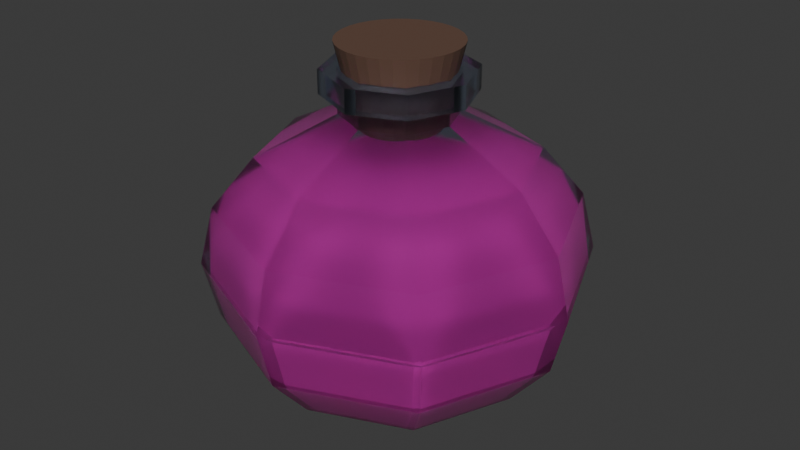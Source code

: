 # Source: Portion.blend  (saved by Blender 4.2.66; exported with 4.5.12 LTS)
import bpy
from mathutils import Matrix  # noqa: F401  (used for matrix-valued properties, if any)

bpy.ops.wm.read_factory_settings(use_empty=True)
scene = bpy.context.scene
scene.name = 'Scene'

# ---- collections
col_collection = bpy.data.collections.new('Collection'); scene.collection.children.link(col_collection)

# ---- materials (node trees are filled in below, after node groups)
mat_material_002 = bpy.data.materials.new('Material.002')
mat_material_001 = bpy.data.materials.new('Material.001')
mat_material_001.use_raytrace_refraction = True
mat_material_001.use_screen_refraction = True
mat_material_003 = bpy.data.materials.new('Material.003')

# ---- material node trees
mat_material_002.use_nodes = True; mat_material_002.node_tree.nodes.clear()
_N = mat_material_002.node_tree.nodes; _L = mat_material_002.node_tree.links
n0 = _N.new('ShaderNodeBsdfPrincipled'); n0.name = 'Principled BSDF'; n0.location = (10, 300)
n0.inputs[0].default_value = (0.6639, 0.7798, 1.0, 0.3672)
n0.inputs[2].default_value = 0.15
n0.inputs[3].default_value = 1.45
n0.inputs[18].default_value = 1.0
n1 = _N.new('ShaderNodeOutputMaterial'); n1.name = 'Material Output'; n1.location = (300, 300)
_L.new(n0.outputs[0], n1.inputs[0])
n1.is_active_output = True
mat_material_001.use_nodes = True; mat_material_001.node_tree.nodes.clear()
_N = mat_material_001.node_tree.nodes; _L = mat_material_001.node_tree.links
n0 = _N.new('ShaderNodeBsdfPrincipled'); n0.name = 'Principled BSDF'; n0.location = (10, 300)
n0.inputs[0].default_value = (0.1356, 0.07421, 0.05127, 1.0)
n1 = _N.new('ShaderNodeOutputMaterial'); n1.name = 'Material Output'; n1.location = (300, 300)
_L.new(n0.outputs[0], n1.inputs[0])
n1.is_active_output = True
mat_material_003.use_nodes = True; mat_material_003.node_tree.nodes.clear()
_N = mat_material_003.node_tree.nodes; _L = mat_material_003.node_tree.links
n0 = _N.new('ShaderNodeBsdfPrincipled'); n0.name = 'Principled BSDF'; n0.location = (10, 300)
n0.inputs[0].default_value = (1.0, 0.03103, 0.4435, 1.0)
n1 = _N.new('ShaderNodeOutputMaterial'); n1.name = 'Material Output'; n1.location = (300, 300)
_L.new(n0.outputs[0], n1.inputs[0])
n1.is_active_output = True

# ---- world
world_world = bpy.data.worlds.new('World'); scene.world = world_world
world_world.use_nodes = True; world_world.node_tree.nodes.clear()
_N = world_world.node_tree.nodes; _L = world_world.node_tree.links
n0 = _N.new('ShaderNodeOutputWorld'); n0.name = 'World Output'; n0.location = (300, 300)
n1 = _N.new('ShaderNodeBackground'); n1.name = 'Background'; n1.location = (10, 300)
n1.inputs[0].default_value = (0.05088, 0.05088, 0.05088, 1.0)
_L.new(n1.outputs[0], n0.inputs[0])
n0.is_active_output = True
world_world.color = (0.05088, 0.05088, 0.05088)
world_world.sun_shadow_jitter_overblur = 0.0

# ---- meshes
me_sphere = bpy.data.meshes.new('Sphere')
me_sphere.from_pydata([(0.02262, 0.02262, 0.1677), (0.05358, 0.05358, 0.1452), (0.07001, 0.07001, 0.1174), (0.07577, 0.07577, 0.08466), (0.07001, 0.07001, 0.05188), (0.05358, 0.05358, 0.02409), (0.029, 0.029, 0.005526), (0.03199, 3.513e-11, 0.1677), (0.07577, 0.0, 0.1452), (0.099, 0.0, 0.1174), (0.1072, 0.0, 0.08466), (0.099, 0.0, 0.05188), (0.07577, 0.0, 0.02409), (0.04101, 0.0, 0.005526), (0.02262, -0.02262, 0.1677), (0.05358, -0.05358, 0.1452), (0.07001, -0.07001, 0.1174), (0.07577, -0.07577, 0.08466), (0.07001, -0.07001, 0.05188), (0.05358, -0.05358, 0.02409), (0.029, -0.029, 0.005526), (0.0, -0.03199, 0.1677), (0.0, -0.07577, 0.1452), (0.0, -0.099, 0.1174), (0.0, -0.1072, 0.08466), (0.0, -0.099, 0.05188), (0.0, -0.07577, 0.02409), (0.0, -0.04101, 0.005526), (-0.02262, -0.02262, 0.1677), (-0.05358, -0.05358, 0.1452), (-0.07001, -0.07001, 0.1174), (-0.07577, -0.07577, 0.08466), (-0.07001, -0.07001, 0.05188), (-0.05358, -0.05358, 0.02409), (-0.029, -0.029, 0.005526), (-0.03199, 3.513e-11, 0.1677), (-0.07577, 0.0, 0.1452), (-0.099, 0.0, 0.1174), (-0.1072, 0.0, 0.08466), (-0.099, 0.0, 0.05188), (-0.07577, 0.0, 0.02409), (-0.04101, 0.0, 0.005526), (-0.02262, 0.02262, 0.1677), (-0.05358, 0.05358, 0.1452), (-0.07001, 0.07001, 0.1174), (-0.07577, 0.07577, 0.08466), (-0.07001, 0.07001, 0.05188), (-0.05358, 0.05358, 0.02409), (-0.029, 0.029, 0.005526), (0.0, 0.0, -0.0009937), (0.02262, 0.02262, 0.1787), (0.0, 0.03199, 0.1677), (0.0, 0.07577, 0.1452), (0.0, 0.099, 0.1174), (0.0, 0.1072, 0.08466), (0.0, 0.099, 0.05188), (0.0, 0.07577, 0.02409), (0.0, 0.04101, 0.005526), (0.03199, 3.513e-11, 0.1787), (0.02262, -0.02262, 0.1787), (0.0, -0.03199, 0.1787), (-0.02262, -0.02262, 0.1787), (-0.03199, 3.513e-11, 0.1787), (-0.02262, 0.02262, 0.1787), (0.0, 0.03199, 0.1787), (0.02262, 0.02262, 0.1918), (0.03199, 3.513e-11, 0.1918), (0.02262, -0.02262, 0.1918), (0.0, -0.03199, 0.1918), (-0.02262, -0.02262, 0.1918), (-0.03199, 3.513e-11, 0.1918), (-0.02262, 0.02262, 0.1918), (0.0, 0.03199, 0.1918), (0.0, 0.04151, 0.1787), (0.02935, 0.02935, 0.1787), (-0.02935, 0.02935, 0.1787), (-0.04151, 3.513e-11, 0.1787), (-0.02935, -0.02935, 0.1787), (0.0, -0.04151, 0.1787), (0.02935, -0.02935, 0.1787), (0.04151, 3.513e-11, 0.1787), (0.0, 0.04151, 0.1918), (0.02935, 0.02935, 0.1918), (-0.02935, 0.02935, 0.1918), (-0.04151, 3.513e-11, 0.1918), (-0.02935, -0.02935, 0.1918), (0.0, -0.04151, 0.1918), (0.02935, -0.02935, 0.1918), (0.04151, 3.513e-11, 0.1918)], [], [(49, 57, 6), (56, 55, 4, 5), (54, 53, 2, 3), (52, 51, 0, 1), (57, 56, 5, 6), (55, 54, 3, 4), (53, 52, 1, 2), (21, 14, 59, 60), (6, 5, 12, 13), (4, 3, 10, 11), (2, 1, 8, 9), (35, 28, 61, 62), (49, 6, 13), (5, 4, 11, 12), (3, 2, 9, 10), (1, 0, 7, 8), (11, 10, 17, 18), (9, 8, 15, 16), (28, 21, 60, 61), (49, 13, 20), (12, 11, 18, 19), (10, 9, 16, 17), (8, 7, 14, 15), (13, 12, 19, 20), (49, 20, 27), (19, 18, 25, 26), (17, 16, 23, 24), (15, 14, 21, 22), (20, 19, 26, 27), (18, 17, 24, 25), (16, 15, 22, 23), (51, 42, 63, 64), (24, 23, 30, 31), (22, 21, 28, 29), (27, 26, 33, 34), (25, 24, 31, 32), (23, 22, 29, 30), (42, 35, 62, 63), (49, 27, 34), (26, 25, 32, 33), (34, 33, 40, 41), (32, 31, 38, 39), (30, 29, 36, 37), (7, 0, 50, 58), (49, 34, 41), (33, 32, 39, 40), (31, 30, 37, 38), (29, 28, 35, 36), (37, 36, 43, 44), (14, 7, 58, 59), (49, 41, 48), (40, 39, 46, 47), (38, 37, 44, 45), (36, 35, 42, 43), (41, 40, 47, 48), (39, 38, 45, 46), (49, 48, 57), (47, 46, 55, 56), (45, 44, 53, 54), (43, 42, 51, 52), (48, 47, 56, 57), (46, 45, 54, 55), (44, 43, 52, 53), (0, 51, 64, 50), (63, 62, 76, 75), (69, 70, 84, 85), (70, 71, 83, 84), (60, 59, 79, 78), (64, 63, 75, 73), (50, 64, 73, 74), (71, 72, 81, 83), (72, 65, 82, 81), (79, 80, 88, 87), (78, 79, 87, 86), (77, 78, 86, 85), (73, 75, 83, 81), (76, 77, 85, 84), (75, 76, 84, 83), (74, 73, 81, 82), (80, 74, 82, 88), (59, 58, 80, 79), (68, 69, 85, 86), (67, 68, 86, 87), (62, 61, 77, 76), (58, 50, 74, 80), (66, 67, 87, 88), (65, 66, 88, 82), (61, 60, 78, 77), (59, 60, 68, 67), (58, 59, 67, 66), (50, 58, 66, 65), (64, 50, 65, 72), (63, 64, 72, 71), (62, 63, 71, 70), (61, 62, 70, 69), (60, 61, 69, 68)])
_uv = me_sphere.uv_layers.new(name='UVMap')
_uv.uv.foreach_set('vector', [0.6875, 0.0, 0.75, 0.125, 0.625, 0.125, 0.75, 0.25, 0.75, 0.375, 0.625, 0.375, 0.625, 0.25, 0.75, 0.5, 0.75, 0.625, 0.625, 0.625, 0.625, 0.5, 0.75, 0.75, 0.75, 0.875, 0.625, 0.875, 0.625, 0.75, 0.75, 0.125, 0.75, 0.25, 0.625, 0.25, 0.625, 0.125, 0.75, 0.375, 0.75, 0.5, 0.625, 0.5, 0.625, 0.375, 0.75, 0.625, 0.75, 0.75, 0.625, 0.75, 0.625, 0.625, 0.25, 0.875, 0.375, 0.875, 0.375, 0.875, 0.25, 0.875, 0.625, 0.125, 0.625, 0.25, 0.5, 0.25, 0.5, 0.125, 0.625, 0.375, 0.625, 0.5, 0.5, 0.5, 0.5, 0.375, 0.625, 0.625, 0.625, 0.75, 0.5, 0.75, 0.5, 0.625, 0.0, 0.875, 0.125, 0.875, 0.125, 0.875, 0.0, 0.875, 0.5625, 0.0, 0.625, 0.125, 0.5, 0.125, 0.625, 0.25, 0.625, 0.375, 0.5, 0.375, 0.5, 0.25, 0.625, 0.5, 0.625, 0.625, 0.5, 0.625, 0.5, 0.5, 0.625, 0.75, 0.625, 0.875, 0.5, 0.875, 0.5, 0.75, 0.5, 0.375, 0.5, 0.5, 0.375, 0.5, 0.375, 0.375, 0.5, 0.625, 0.5, 0.75, 0.375, 0.75, 0.375, 0.625, 0.125, 0.875, 0.25, 0.875, 0.25, 0.875, 0.125, 0.875, 0.4375, 0.0, 0.5, 0.125, 0.375, 0.125, 0.5, 0.25, 0.5, 0.375, 0.375, 0.375, 0.375, 0.25, 0.5, 0.5, 0.5, 0.625, 0.375, 0.625, 0.375, 0.5, 0.5, 0.75, 0.5, 0.875, 0.375, 0.875, 0.375, 0.75, 0.5, 0.125, 0.5, 0.25, 0.375, 0.25, 0.375, 0.125, 0.3125, 0.0, 0.375, 0.125, 0.25, 0.125, 0.375, 0.25, 0.375, 0.375, 0.25, 0.375, 0.25, 0.25, 0.375, 0.5, 0.375, 0.625, 0.25, 0.625, 0.25, 0.5, 0.375, 0.75, 0.375, 0.875, 0.25, 0.875, 0.25, 0.75, 0.375, 0.125, 0.375, 0.25, 0.25, 0.25, 0.25, 0.125, 0.375, 0.375, 0.375, 0.5, 0.25, 0.5, 0.25, 0.375, 0.375, 0.625, 0.375, 0.75, 0.25, 0.75, 0.25, 0.625, 0.75, 0.875, 0.875, 0.875, 0.875, 0.875, 0.75, 0.875, 0.25, 0.5, 0.25, 0.625, 0.125, 0.625, 0.125, 0.5, 0.25, 0.75, 0.25, 0.875, 0.125, 0.875, 0.125, 0.75, 0.25, 0.125, 0.25, 0.25, 0.125, 0.25, 0.125, 0.125, 0.25, 0.375, 0.25, 0.5, 0.125, 0.5, 0.125, 0.375, 0.25, 0.625, 0.25, 0.75, 0.125, 0.75, 0.125, 0.625, 0.875, 0.875, 1.0, 0.875, 1.0, 0.875, 0.875, 0.875, 0.1875, 0.0, 0.25, 0.125, 0.125, 0.125, 0.25, 0.25, 0.25, 0.375, 0.125, 0.375, 0.125, 0.25, 0.125, 0.125, 0.125, 0.25, 0.0, 0.25, 0.0, 0.125, 0.125, 0.375, 0.125, 0.5, 0.0, 0.5, 0.0, 0.375, 0.125, 0.625, 0.125, 0.75, 0.0, 0.75, 0.0, 0.625, 0.5, 0.875, 0.625, 0.875, 0.625, 0.875, 0.5, 0.875, 0.0625, 0.0, 0.125, 0.125, 0.0, 0.125, 0.125, 0.25, 0.125, 0.375, 0.0, 0.375, 0.0, 0.25, 0.125, 0.5, 0.125, 0.625, 0.0, 0.625, 0.0, 0.5, 0.125, 0.75, 0.125, 0.875, 0.0, 0.875, 0.0, 0.75, 1.0, 0.625, 1.0, 0.75, 0.875, 0.75, 0.875, 0.625, 0.375, 0.875, 0.5, 0.875, 0.5, 0.875, 0.375, 0.875, 0.9375, 0.0, 1.0, 0.125, 0.875, 0.125, 1.0, 0.25, 1.0, 0.375, 0.875, 0.375, 0.875, 0.25, 1.0, 0.5, 1.0, 0.625, 0.875, 0.625, 0.875, 0.5, 1.0, 0.75, 1.0, 0.875, 0.875, 0.875, 0.875, 0.75, 1.0, 0.125, 1.0, 0.25, 0.875, 0.25, 0.875, 0.125, 1.0, 0.375, 1.0, 0.5, 0.875, 0.5, 0.875, 0.375, 0.8125, 0.0, 0.875, 0.125, 0.75, 0.125, 0.875, 0.25, 0.875, 0.375, 0.75, 0.375, 0.75, 0.25, 0.875, 0.5, 0.875, 0.625, 0.75, 0.625, 0.75, 0.5, 0.875, 0.75, 0.875, 0.875, 0.75, 0.875, 0.75, 0.75, 0.875, 0.125, 0.875, 0.25, 0.75, 0.25, 0.75, 0.125, 0.875, 0.375, 0.875, 0.5, 0.75, 0.5, 0.75, 0.375, 0.875, 0.625, 0.875, 0.75, 0.75, 0.75, 0.75, 0.625, 0.625, 0.875, 0.75, 0.875, 0.75, 0.875, 0.625, 0.875, 0.875, 0.875, 1.0, 0.875, 1.0, 0.875, 0.875, 0.875, 0.0, 0.0, 0.0, 0.0, 0.0, 0.0, 0.0, 0.0, 0.0, 0.0, 0.0, 0.0, 0.0, 0.0, 0.0, 0.0, 0.25, 0.875, 0.375, 0.875, 0.375, 0.875, 0.25, 0.875, 0.75, 0.875, 0.875, 0.875, 0.875, 0.875, 0.75, 0.875, 0.625, 0.875, 0.75, 0.875, 0.75, 0.875, 0.625, 0.875, 0.0, 0.0, 0.0, 0.0, 0.0, 0.0, 0.0, 0.0, 0.0, 0.0, 0.0, 0.0, 0.0, 0.0, 0.0, 0.0, 0.375, 0.875, 0.5, 0.875, 0.5, 0.875, 0.375, 0.875, 0.25, 0.875, 0.375, 0.875, 0.375, 0.875, 0.25, 0.875, 0.125, 0.875, 0.25, 0.875, 0.25, 0.875, 0.125, 0.875, 0.75, 0.875, 0.875, 0.875, 0.875, 0.875, 0.75, 0.875, 0.0, 0.875, 0.125, 0.875, 0.125, 0.875, 0.0, 0.875, 0.875, 0.875, 1.0, 0.875, 1.0, 0.875, 0.875, 0.875, 0.625, 0.875, 0.75, 0.875, 0.75, 0.875, 0.625, 0.875, 0.5, 0.875, 0.625, 0.875, 0.625, 0.875, 0.5, 0.875, 0.375, 0.875, 0.5, 0.875, 0.5, 0.875, 0.375, 0.875, 0.0, 0.0, 0.0, 0.0, 0.0, 0.0, 0.0, 0.0, 0.0, 0.0, 0.0, 0.0, 0.0, 0.0, 0.0, 0.0, 0.0, 0.875, 0.125, 0.875, 0.125, 0.875, 0.0, 0.875, 0.5, 0.875, 0.625, 0.875, 0.625, 0.875, 0.5, 0.875, 0.0, 0.0, 0.0, 0.0, 0.0, 0.0, 0.0, 0.0, 0.0, 0.0, 0.0, 0.0, 0.0, 0.0, 0.0, 0.0, 0.125, 0.875, 0.25, 0.875, 0.25, 0.875, 0.125, 0.875, 0.375, 0.875, 0.25, 0.875, 0.0, 0.0, 0.0, 0.0, 0.5, 0.875, 0.375, 0.875, 0.0, 0.0, 0.0, 0.0, 0.625, 0.875, 0.5, 0.875, 0.0, 0.0, 0.0, 0.0, 0.75, 0.875, 0.625, 0.875, 0.0, 0.0, 0.0, 0.0, 0.875, 0.875, 0.75, 0.875, 0.0, 0.0, 0.0, 0.0, 1.0, 0.875, 0.875, 0.875, 0.0, 0.0, 0.0, 0.0, 0.125, 0.875, 0.0, 0.875, 0.0, 0.0, 0.0, 0.0, 0.25, 0.875, 0.125, 0.875, 0.0, 0.0, 0.0, 0.0])
me_sphere.materials.append(mat_material_002)
me_sphere.update()
me_cylinder = bpy.data.meshes.new('Cylinder')
me_cylinder.from_pydata([(-1.579e-10, 0.02154, 0.0009563), (-2.339e-10, 0.03357, 0.05104), (0.004202, 0.02112, 0.0009563), (0.00655, 0.03293, 0.05104), (0.008242, 0.0199, 0.0009563), (0.01285, 0.03102, 0.05104), (0.01197, 0.01791, 0.0009563), (0.01865, 0.02791, 0.05104), (0.01523, 0.01523, 0.0009563), (0.02374, 0.02374, 0.05104), (0.01791, 0.01197, 0.0009563), (0.02791, 0.01865, 0.05104), (0.0199, 0.008242, 0.0009563), (0.03102, 0.01285, 0.05104), (0.02112, 0.004202, 0.0009563), (0.03293, 0.00655, 0.05104), (0.02154, 8.255e-11, 0.0009563), (0.03357, 8.255e-11, 0.05104), (0.02112, -0.004202, 0.0009563), (0.03293, -0.00655, 0.05104), (0.0199, -0.008242, 0.0009563), (0.03102, -0.01285, 0.05104), (0.01791, -0.01197, 0.0009563), (0.02791, -0.01865, 0.05104), (0.01523, -0.01523, 0.0009563), (0.02374, -0.02374, 0.05104), (0.01197, -0.01791, 0.0009563), (0.01865, -0.02791, 0.05104), (0.008242, -0.0199, 0.0009563), (0.01285, -0.03102, 0.05104), (0.004202, -0.02112, 0.0009563), (0.00655, -0.03293, 0.05104), (-1.579e-10, -0.02154, 0.0009563), (-2.339e-10, -0.03357, 0.05104), (-0.004202, -0.02112, 0.0009563), (-0.00655, -0.03293, 0.05104), (-0.008242, -0.0199, 0.0009563), (-0.01285, -0.03102, 0.05104), (-0.01197, -0.01791, 0.0009563), (-0.01865, -0.02791, 0.05104), (-0.01523, -0.01523, 0.0009563), (-0.02374, -0.02374, 0.05104), (-0.01791, -0.01197, 0.0009563), (-0.02791, -0.01865, 0.05104), (-0.0199, -0.008242, 0.0009563), (-0.03102, -0.01285, 0.05104), (-0.02112, -0.004202, 0.0009563), (-0.03293, -0.00655, 0.05104), (-0.02154, 8.255e-11, 0.0009563), (-0.03357, 8.255e-11, 0.05104), (-0.02112, 0.004202, 0.0009563), (-0.03293, 0.00655, 0.05104), (-0.0199, 0.008242, 0.0009563), (-0.03102, 0.01285, 0.05104), (-0.01791, 0.01197, 0.0009563), (-0.02791, 0.01865, 0.05104), (-0.01523, 0.01523, 0.0009563), (-0.02374, 0.02374, 0.05104), (-0.01197, 0.01791, 0.0009563), (-0.01865, 0.02791, 0.05104), (-0.008242, 0.0199, 0.0009563), (-0.01285, 0.03102, 0.05104), (-0.004202, 0.02112, 0.0009563), (-0.00655, 0.03293, 0.05104)], [], [(0, 1, 3, 2), (2, 3, 5, 4), (4, 5, 7, 6), (6, 7, 9, 8), (8, 9, 11, 10), (10, 11, 13, 12), (12, 13, 15, 14), (14, 15, 17, 16), (16, 17, 19, 18), (18, 19, 21, 20), (20, 21, 23, 22), (22, 23, 25, 24), (24, 25, 27, 26), (26, 27, 29, 28), (28, 29, 31, 30), (30, 31, 33, 32), (32, 33, 35, 34), (34, 35, 37, 36), (36, 37, 39, 38), (38, 39, 41, 40), (40, 41, 43, 42), (42, 43, 45, 44), (44, 45, 47, 46), (46, 47, 49, 48), (48, 49, 51, 50), (50, 51, 53, 52), (52, 53, 55, 54), (54, 55, 57, 56), (56, 57, 59, 58), (58, 59, 61, 60), (3, 1, 63, 61, 59, 57, 55, 53, 51, 49, 47, 45, 43, 41, 39, 37, 35, 33, 31, 29, 27, 25, 23, 21, 19, 17, 15, 13, 11, 9, 7, 5), (60, 61, 63, 62), (62, 63, 1, 0), (0, 2, 4, 6, 8, 10, 12, 14, 16, 18, 20, 22, 24, 26, 28, 30, 32, 34, 36, 38, 40, 42, 44, 46, 48, 50, 52, 54, 56, 58, 60, 62)])
_uv = me_cylinder.uv_layers.new(name='UVMap')
_uv.uv.foreach_set('vector', [1.0, 0.5, 1.0, 1.0, 0.9688, 1.0, 0.9688, 0.5, 0.9688, 0.5, 0.9688, 1.0, 0.9375, 1.0, 0.9375, 0.5, 0.9375, 0.5, 0.9375, 1.0, 0.9062, 1.0, 0.9062, 0.5, 0.9062, 0.5, 0.9062, 1.0, 0.875, 1.0, 0.875, 0.5, 0.875, 0.5, 0.875, 1.0, 0.8438, 1.0, 0.8438, 0.5, 0.8438, 0.5, 0.8438, 1.0, 0.8125, 1.0, 0.8125, 0.5, 0.8125, 0.5, 0.8125, 1.0, 0.7812, 1.0, 0.7812, 0.5, 0.7812, 0.5, 0.7812, 1.0, 0.75, 1.0, 0.75, 0.5, 0.75, 0.5, 0.75, 1.0, 0.7188, 1.0, 0.7188, 0.5, 0.7188, 0.5, 0.7188, 1.0, 0.6875, 1.0, 0.6875, 0.5, 0.6875, 0.5, 0.6875, 1.0, 0.6562, 1.0, 0.6562, 0.5, 0.6562, 0.5, 0.6562, 1.0, 0.625, 1.0, 0.625, 0.5, 0.625, 0.5, 0.625, 1.0, 0.5938, 1.0, 0.5938, 0.5, 0.5938, 0.5, 0.5938, 1.0, 0.5625, 1.0, 0.5625, 0.5, 0.5625, 0.5, 0.5625, 1.0, 0.5312, 1.0, 0.5312, 0.5, 0.5312, 0.5, 0.5312, 1.0, 0.5, 1.0, 0.5, 0.5, 0.5, 0.5, 0.5, 1.0, 0.4688, 1.0, 0.4688, 0.5, 0.4688, 0.5, 0.4688, 1.0, 0.4375, 1.0, 0.4375, 0.5, 0.4375, 0.5, 0.4375, 1.0, 0.4062, 1.0, 0.4062, 0.5, 0.4062, 0.5, 0.4062, 1.0, 0.375, 1.0, 0.375, 0.5, 0.375, 0.5, 0.375, 1.0, 0.3438, 1.0, 0.3438, 0.5, 0.3438, 0.5, 0.3438, 1.0, 0.3125, 1.0, 0.3125, 0.5, 0.3125, 0.5, 0.3125, 1.0, 0.2812, 1.0, 0.2812, 0.5, 0.2812, 0.5, 0.2812, 1.0, 0.25, 1.0, 0.25, 0.5, 0.25, 0.5, 0.25, 1.0, 0.2188, 1.0, 0.2188, 0.5, 0.2188, 0.5, 0.2188, 1.0, 0.1875, 1.0, 0.1875, 0.5, 0.1875, 0.5, 0.1875, 1.0, 0.1562, 1.0, 0.1562, 0.5, 0.1562, 0.5, 0.1562, 1.0, 0.125, 1.0, 0.125, 0.5, 0.125, 0.5, 0.125, 1.0, 0.09375, 1.0, 0.09375, 0.5, 0.09375, 0.5, 0.09375, 1.0, 0.0625, 1.0, 0.0625, 0.5, 0.2968, 0.4854, 0.25, 0.49, 0.2032, 0.4854, 0.1582, 0.4717, 0.1167, 0.4496, 0.08029, 0.4197, 0.05045, 0.3833, 0.02827, 0.3418, 0.01461, 0.2968, 0.01, 0.25, 0.01461, 0.2032, 0.02827, 0.1582, 0.05045, 0.1167, 0.08029, 0.08029, 0.1167, 0.05045, 0.1582, 0.02827, 0.2032, 0.01461, 0.25, 0.01, 0.2968, 0.01461, 0.3418, 0.02827, 0.3833, 0.05045, 0.4197, 0.08029, 0.4496, 0.1167, 0.4717, 0.1582, 0.4854, 0.2032, 0.49, 0.25, 0.4854, 0.2968, 0.4717, 0.3418, 0.4496, 0.3833, 0.4197, 0.4197, 0.3833, 0.4496, 0.3418, 0.4717, 0.0625, 0.5, 0.0625, 1.0, 0.03125, 1.0, 0.03125, 0.5, 0.03125, 0.5, 0.03125, 1.0, 0.0, 1.0, 0.0, 0.5, 0.75, 0.49, 0.7968, 0.4854, 0.8418, 0.4717, 0.8833, 0.4496, 0.9197, 0.4197, 0.9496, 0.3833, 0.9717, 0.3418, 0.9854, 0.2968, 0.99, 0.25, 0.9854, 0.2032, 0.9717, 0.1582, 0.9496, 0.1167, 0.9197, 0.08029, 0.8833, 0.05045, 0.8418, 0.02827, 0.7968, 0.01461, 0.75, 0.01, 0.7032, 0.01461, 0.6582, 0.02827, 0.6167, 0.05045, 0.5803, 0.08029, 0.5504, 0.1167, 0.5283, 0.1582, 0.5146, 0.2032, 0.51, 0.25, 0.5146, 0.2968, 0.5283, 0.3418, 0.5504, 0.3833, 0.5803, 0.4197, 0.6167, 0.4496, 0.6582, 0.4717, 0.7032, 0.4854])
me_cylinder.materials.append(mat_material_001)
me_cylinder.update()
me_sphere_001 = bpy.data.meshes.new('Sphere.001')
me_sphere_001.from_pydata([(0.06571, 0.06644, 0.07919), (0.06065, 0.06138, 0.05045), (0.04625, 0.04698, 0.02608), (0.02469, 0.02543, 0.009803), (0.09323, 2.026e-10, 0.07919), (0.08608, 2.026e-10, 0.05045), (0.06571, 2.026e-10, 0.02608), (0.03522, 2.026e-10, 0.009803), (0.06571, -0.06644, 0.07919), (0.06065, -0.06138, 0.05045), (0.04625, -0.04698, 0.02608), (0.02469, -0.02543, 0.009803), (-0.0007331, -0.09396, 0.07919), (-0.0007331, -0.08681, 0.05045), (-0.0007331, -0.06644, 0.02608), (-0.0007331, -0.03596, 0.009803), (-0.06717, -0.06644, 0.07919), (-0.06212, -0.06138, 0.05045), (-0.04771, -0.04698, 0.02608), (-0.02616, -0.02543, 0.009803), (-0.09469, 2.026e-10, 0.07919), (-0.08754, 2.026e-10, 0.05045), (-0.06717, 2.026e-10, 0.02608), (-0.03669, 2.026e-10, 0.009803), (-0.06717, 0.06644, 0.07919), (-0.06212, 0.06138, 0.05045), (-0.04771, 0.04698, 0.02608), (-0.02616, 0.02543, 0.009803), (-0.0007331, 2.026e-10, 0.004086), (-0.0007331, 0.09396, 0.07919), (-0.0007331, 0.08681, 0.05045), (-0.0007331, 0.06644, 0.02608), (-0.0007331, 0.03596, 0.009803)], [], [(28, 32, 3), (31, 30, 1, 2), (32, 31, 2, 3), (30, 29, 0, 1), (3, 2, 6, 7), (1, 0, 4, 5), (28, 3, 7), (2, 1, 5, 6), (5, 4, 8, 9), (28, 7, 11), (6, 5, 9, 10), (7, 6, 10, 11), (28, 11, 15), (10, 9, 13, 14), (11, 10, 14, 15), (9, 8, 12, 13), (15, 14, 18, 19), (13, 12, 16, 17), (28, 15, 19), (14, 13, 17, 18), (19, 18, 22, 23), (17, 16, 20, 21), (28, 19, 23), (18, 17, 21, 22), (28, 23, 27), (22, 21, 25, 26), (23, 22, 26, 27), (21, 20, 24, 25), (28, 27, 32), (26, 25, 30, 31), (27, 26, 31, 32), (25, 24, 29, 30), (0, 29, 24, 20, 16, 12, 8, 4)])
_uv = me_sphere_001.uv_layers.new(name='UVMap')
_uv.uv.foreach_set('vector', [0.6875, 0.0, 0.75, 0.125, 0.625, 0.125, 0.75, 0.25, 0.75, 0.375, 0.625, 0.375, 0.625, 0.25, 0.75, 0.125, 0.75, 0.25, 0.625, 0.25, 0.625, 0.125, 0.75, 0.375, 0.75, 0.5, 0.625, 0.5, 0.625, 0.375, 0.625, 0.125, 0.625, 0.25, 0.5, 0.25, 0.5, 0.125, 0.625, 0.375, 0.625, 0.5, 0.5, 0.5, 0.5, 0.375, 0.5625, 0.0, 0.625, 0.125, 0.5, 0.125, 0.625, 0.25, 0.625, 0.375, 0.5, 0.375, 0.5, 0.25, 0.5, 0.375, 0.5, 0.5, 0.375, 0.5, 0.375, 0.375, 0.4375, 0.0, 0.5, 0.125, 0.375, 0.125, 0.5, 0.25, 0.5, 0.375, 0.375, 0.375, 0.375, 0.25, 0.5, 0.125, 0.5, 0.25, 0.375, 0.25, 0.375, 0.125, 0.3125, 0.0, 0.375, 0.125, 0.25, 0.125, 0.375, 0.25, 0.375, 0.375, 0.25, 0.375, 0.25, 0.25, 0.375, 0.125, 0.375, 0.25, 0.25, 0.25, 0.25, 0.125, 0.375, 0.375, 0.375, 0.5, 0.25, 0.5, 0.25, 0.375, 0.25, 0.125, 0.25, 0.25, 0.125, 0.25, 0.125, 0.125, 0.25, 0.375, 0.25, 0.5, 0.125, 0.5, 0.125, 0.375, 0.1875, 0.0, 0.25, 0.125, 0.125, 0.125, 0.25, 0.25, 0.25, 0.375, 0.125, 0.375, 0.125, 0.25, 0.125, 0.125, 0.125, 0.25, 0.0, 0.25, 0.0, 0.125, 0.125, 0.375, 0.125, 0.5, 0.0, 0.5, 0.0, 0.375, 0.0625, 0.0, 0.125, 0.125, 0.0, 0.125, 0.125, 0.25, 0.125, 0.375, 0.0, 0.375, 0.0, 0.25, 0.9375, 0.0, 1.0, 0.125, 0.875, 0.125, 1.0, 0.25, 1.0, 0.375, 0.875, 0.375, 0.875, 0.25, 1.0, 0.125, 1.0, 0.25, 0.875, 0.25, 0.875, 0.125, 1.0, 0.375, 1.0, 0.5, 0.875, 0.5, 0.875, 0.375, 0.8125, 0.0, 0.875, 0.125, 0.75, 0.125, 0.875, 0.25, 0.875, 0.375, 0.75, 0.375, 0.75, 0.25, 0.875, 0.125, 0.875, 0.25, 0.75, 0.25, 0.75, 0.125, 0.875, 0.375, 0.875, 0.5, 0.75, 0.5, 0.75, 0.375, 0.625, 0.5, 0.75, 0.5, 0.875, 0.5, 1.0, 0.5, 0.125, 0.5, 0.25, 0.5, 0.375, 0.5, 0.5, 0.5])
me_sphere_001.materials.append(mat_material_003)
me_sphere_001.update()

# ---- objects
ob_bottle = bpy.data.objects.new('Bottle', me_sphere)
ob_potion_cork = bpy.data.objects.new('Potion_Cork', me_cylinder)
ob_potion_liquid = bpy.data.objects.new('Potion_Liquid', me_sphere_001)

# ---- transforms, parenting, visibility, modifiers, constraints
ob_bottle.location = (-7.031e-08, -2.293e-10, 0.01646)
ob_potion_cork.location = (-7.007e-08, -3.118e-10, 0.1718)
ob_potion_liquid.location = (-9.586e-08, -2.293e-10, 0.01646)

# ---- collection membership
col_collection.objects.link(ob_bottle)
col_collection.objects.link(ob_potion_cork)
col_collection.objects.link(ob_potion_liquid)

# ---- scene / render settings (as saved in the file)
scene.frame_start = 1; scene.frame_end = 250; scene.frame_set(1)
scene.render.engine = 'BLENDER_EEVEE_NEXT'
bpy.context.view_layer.update()

# ---- added for rendering (the .blend has no active camera and no usable light): camera, sun
cam_auto = bpy.data.cameras.new('AutoCamera')
cam_auto.lens = 50.0
cam_auto.sensor_width = 36.0
cam_auto.clip_end = 1000.0
ob_auto_camera = bpy.data.objects.new('AutoCamera', cam_auto)
scene.collection.objects.link(ob_auto_camera)
ob_auto_camera.location = (0.339806, -0.407767, 0.391018)
ob_auto_camera.rotation_euler = (1.09748, -7.21219e-08, 0.694738)
scene.camera = ob_auto_camera
light_auto_sun = bpy.data.lights.new('AutoSun', 'SUN')
light_auto_sun.energy = 3.0
light_auto_sun.angle = 0.0523599
ob_auto_sun = bpy.data.objects.new('AutoSun', light_auto_sun)
scene.collection.objects.link(ob_auto_sun)
ob_auto_sun.rotation_euler = (0.872665, 0.174533, 0.523599)
bpy.context.view_layer.update()
